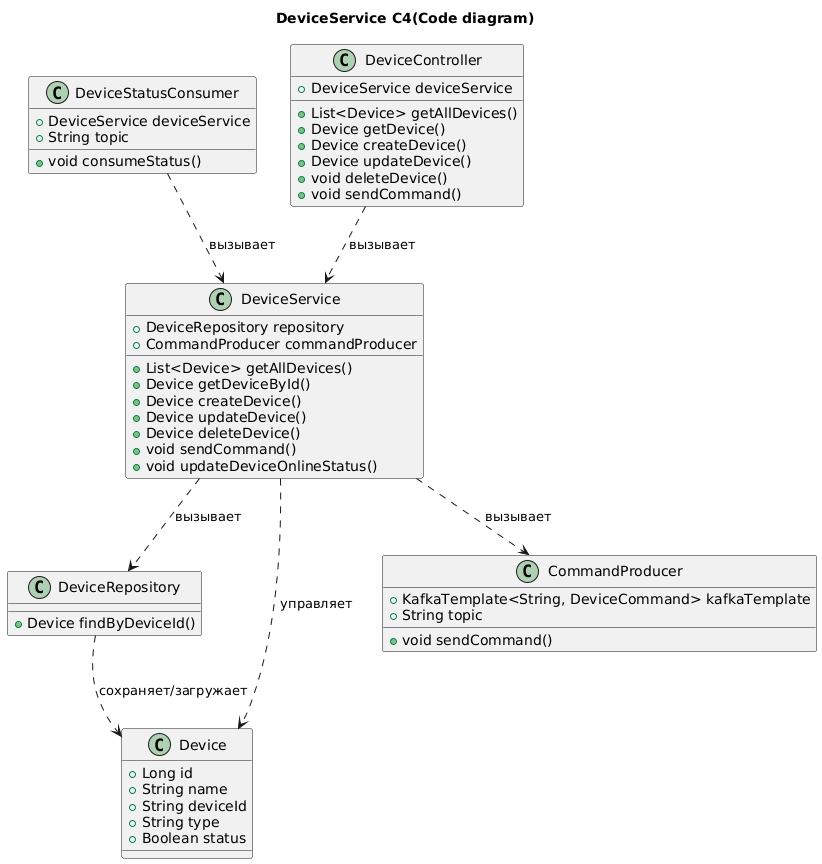

The diagram above was rendered by PlantUML. Its source (embedded in the PNG):
@startuml
title DeviceService C4(Code diagram)

top to bottom direction

class DeviceRepository {
    +Device findByDeviceId()
}

class Device {
    +Long id
    +String name
    +String deviceId
    +String type
    +Boolean status
}

class CommandProducer {
    +KafkaTemplate<String, DeviceCommand> kafkaTemplate
    +String topic
    +void sendCommand()
}

class DeviceStatusConsumer {
    +DeviceService deviceService
    +String topic
    +void consumeStatus()
}


class DeviceService {
    +DeviceRepository repository
    +CommandProducer commandProducer
    +List<Device> getAllDevices()
    +Device getDeviceById()
    +Device createDevice()
    +Device updateDevice()
    +Device deleteDevice()
    +void sendCommand()
    +void updateDeviceOnlineStatus()
}

class DeviceController {
    +DeviceService deviceService
    +List<Device> getAllDevices()
    +Device getDevice()
    +Device createDevice()
    +Device updateDevice()
    +void deleteDevice()
    +void sendCommand()

}

DeviceController ..> DeviceService : вызывает
DeviceService ..> DeviceRepository : вызывает
DeviceService ..> CommandProducer : вызывает
DeviceStatusConsumer ..> DeviceService : вызывает
DeviceService ..> Device : управляет
DeviceRepository ..> Device : сохраняет/загружает
@enduml